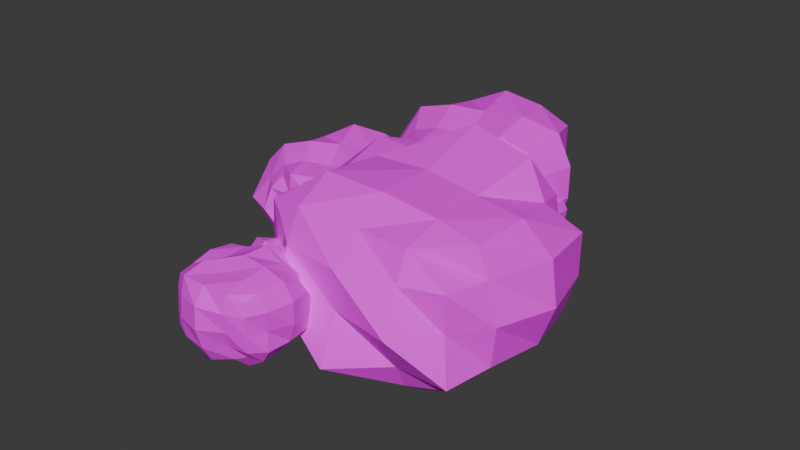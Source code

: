 # Source: Rocks1.blend  (saved by Blender 4.1.24; exported with 4.5.12 LTS)
import bpy
from mathutils import Matrix  # noqa: F401  (used for matrix-valued properties, if any)

bpy.ops.wm.read_factory_settings(use_empty=True)
scene = bpy.context.scene
scene.name = 'Scene'

# ---- collections
col_collection = bpy.data.collections.new('Collection'); scene.collection.children.link(col_collection)

# ---- images (referenced by path relative to the original .blend; pixels are not part of the script)
import os
ASSET_DIR = os.environ.get("B2B_ASSET_DIR", "")  # directory of the original .blend (textures are referenced by path, not embedded)
HERE = os.path.dirname(os.path.abspath(__file__))  # packed textures are extracted next to this script under _unpacked/

def load_image(name, relpath, width, height, colorspace="sRGB"):
    """Load a texture the original file referenced (path relative to the .blend, or extracted next to this script)."""
    p = next((c for c in (os.path.join(HERE, relpath), os.path.join(ASSET_DIR, relpath)) if relpath and os.path.exists(c)), "")
    if p:
        img = bpy.data.images.load(p, check_existing=True)
        img.name = name
    else:  # same state as the original file: an image datablock whose file is absent (Cycles renders it pink)
        img = bpy.data.images.new(name, width, height)
        img.source = "FILE"
        img.filepath = "//" + (relpath or name)
    img.colorspace_settings.name = colorspace
    return img
img_cube_005_base_color_002 = load_image('Cube.005 Base Color.002', 'textures/Rock Base Color.002.png', 1024, 1024, 'sRGB')

# ---- materials (node trees are filled in below, after node groups)
mat_material_003 = bpy.data.materials.new('Material.003')
mat_material_003.use_transparent_shadow = False

# ---- material node trees
mat_material_003.use_nodes = True; mat_material_003.node_tree.nodes.clear()
_N = mat_material_003.node_tree.nodes; _L = mat_material_003.node_tree.links
n0 = _N.new('ShaderNodeBsdfPrincipled'); n0.name = 'Principled BSDF'; n0.location = (10, 300)
n0.inputs[2].default_value = 0.7165
n1 = _N.new('ShaderNodeOutputMaterial'); n1.name = 'Material Output'; n1.location = (300, 300)
n2 = _N.new('ShaderNodeTexImage'); n2.name = 'Image Texture'; n2.location = (-280, 280)
n2.image = img_cube_005_base_color_002
_L.new(n0.outputs[0], n1.inputs[0])
_L.new(n2.outputs[0], n0.inputs[0])
n1.is_active_output = True

# ---- world
world_world = bpy.data.worlds.new('World'); scene.world = world_world
world_world.use_nodes = True; world_world.node_tree.nodes.clear()
_N = world_world.node_tree.nodes; _L = world_world.node_tree.links
n0 = _N.new('ShaderNodeOutputWorld'); n0.name = 'World Output'; n0.location = (300, 300)
n1 = _N.new('ShaderNodeBackground'); n1.name = 'Background'; n1.location = (10, 300)
n1.inputs[0].default_value = (0.05088, 0.05088, 0.05088, 1.0)
_L.new(n1.outputs[0], n0.inputs[0])
n0.is_active_output = True
world_world.color = (0.05088, 0.05088, 0.05088)
world_world.use_sun_shadow = False
world_world.sun_shadow_jitter_overblur = 0.0

# ---- meshes
me_cube_010 = bpy.data.meshes.new('Cube.010')
me_cube_010.from_pydata([(0.3186, 0.7127, -0.0002968), (0.3054, 0.6981, 0.1767), (0.3035, 0.5067, 0.02311), (0.2758, 0.5291, 0.1444), (0.08504, 0.6834, 0.008819), (0.1218, 0.6536, 0.1522), (0.1216, 0.496, 0.02567), (0.1118, 0.4851, 0.1696), (0.3317, 0.5967, -0.0035), (0.3302, 0.7254, 0.0936), (0.3016, 0.5944, 0.1677), (0.2843, 0.5222, 0.0936), (0.2129, 0.4753, 0.003421), (0.2133, 0.4692, 0.1887), (0.1162, 0.49, 0.0936), (0.06461, 0.5762, -0.01288), (0.1166, 0.5802, 0.1604), (0.09518, 0.6752, 0.0936), (0.1919, 0.7489, -0.03718), (0.1943, 0.7178, 0.1993), (0.3217, 0.5959, 0.0936), (0.2138, 0.4631, 0.0936), (0.08624, 0.5779, 0.0936), (0.1891, 0.7853, 0.0936), (0.2043, 0.5869, -0.07838), (0.2043, 0.5869, 0.2431), (-0.6416, -1.116, -0.3611), (-0.6767, -1.152, 0.5731), (-0.6354, 0.1605, -0.3567), (-0.6105, 0.1356, 0.5262), (0.6226, -1.097, -0.3476), (0.5506, -1.025, 0.4838), (0.5846, 0.1098, -0.3207), (0.5962, 0.1213, 0.5161), (-0.6427, -0.1042, -0.3618), (-0.8391, -0.4749, -0.501), (-0.6306, -0.8398, -0.3533), (-0.7162, -1.191, -0.1936), (-0.6733, -1.148, 0.0936), (-0.6434, -1.118, 0.3565), (-0.645, -0.8466, 0.5507), (-0.6747, -0.4749, 0.5717), (-0.7484, -0.05443, 0.624), (-0.6566, 0.1817, 0.3609), (-0.7424, 0.2675, 0.0936), (-0.7355, 0.2606, -0.2), (0.3619, 0.1492, -0.3487), (0.0, 0.3006, -0.456), (-0.3593, 0.1436, -0.3447), (-0.3899, 0.2087, 0.578), (-7.451e-08, 0.334, 0.6669), (0.3948, 0.2191, 0.5854), (0.6142, 0.1393, 0.3468), (0.7322, 0.2574, 0.0936), (0.6529, 0.178, -0.1725), (0.6617, -0.8545, -0.3753), (0.6633, -0.4749, -0.3765), (0.6728, -0.09005, -0.3832), (0.6488, -0.1013, 0.5534), (0.7379, -0.4749, 0.6165), (0.6923, -0.8689, 0.5842), (0.6781, -1.153, 0.3681), (0.6696, -1.145, 0.0936), (0.7638, -1.239, -0.2094), (-0.3608, -1.096, -0.3469), (-5.96e-08, -1.215, -0.4308), (0.3868, -1.152, -0.3861), (0.3861, -1.15, 0.5723), (1.49e-08, -1.139, 0.5644), (-0.4168, -1.216, 0.6186), (-0.9143, -0.919, -0.2211), (-0.9571, -0.9285, 0.0936), (-0.9405, -0.929, 0.4154), (-1.029, -0.4749, -0.2472), (-0.9637, -0.4749, 0.0936), (-0.9023, -0.4749, 0.4002), (-0.9091, -0.03271, -0.2197), (-0.9239, -0.03394, 0.0936), (-0.8006, -0.07416, 0.3776), (-0.3936, 0.3072, -0.1853), (-0.3961, 0.3315, 0.0936), (-0.4163, 0.3665, 0.3886), (7.451e-08, 0.5286, -0.2404), (1.49e-08, 0.5626, 0.0936), (-2.98e-08, 0.4069, 0.3947), (0.4305, 0.4038, -0.2115), (0.4095, 0.3664, 0.0936), (0.4104, 0.3512, 0.3845), (0.8173, -0.0678, -0.1949), (0.8981, -0.04378, 0.0936), (0.8977, -0.03708, 0.4038), (0.896, -0.4749, -0.2113), (1.007, -0.4749, 0.0936), (0.9622, -0.4749, 0.4164), (0.829, -0.8864, -0.198), (0.8599, -0.8914, 0.0936), (0.7607, -0.8603, 0.3668), (0.3956, -1.262, -0.1867), (0.4548, -1.435, 0.0936), (0.3941, -1.258, 0.3729), (-7.451e-08, -1.506, -0.2477), (1.49e-08, -1.355, 0.0936), (1.49e-08, -1.38, 0.4009), (-0.3877, -1.241, -0.1811), (-0.4498, -1.422, 0.0936), (-0.4193, -1.324, 0.3907), (-0.3863, -0.08858, -0.447), (-2.98e-08, -0.07374, -0.4871), (0.4207, -0.05412, -0.511), (-0.4576, -0.4749, -0.5922), (0.0, -0.4749, -0.5488), (0.4163, -0.4749, -0.5153), (-0.417, -0.8919, -0.504), (0.0, -0.9393, -0.6049), (0.436, -0.9109, -0.5392), (0.4651, -0.009721, 0.7805), (0.0, 0.03618, 0.8788), (-0.3797, -0.0952, 0.622), (0.3953, -0.4749, 0.6635), (-5.96e-08, -0.4749, 0.7274), (-0.417, -0.4749, 0.7038), (0.3991, -0.874, 0.6581), (-1.49e-07, -0.9045, 0.7273), (-0.4455, -0.9204, 0.7441), (-0.04369, 0.4602, -0.2171), (-0.02112, 0.4423, 0.4206), (-0.7892, 0.4079, -0.1914), (-0.8268, 0.3607, 0.4126), (-0.194, 1.156, -0.1607), (-0.07938, 1.3, 0.4517), (-0.9688, 1.196, -0.2627), (-0.9146, 1.153, 0.4108), (-0.6663, 0.3403, -0.2561), (-0.4204, 0.326, -0.2895), (-0.2111, 0.4389, -0.2189), (0.03223, 0.3998, -0.1074), (-0.02825, 0.448, 0.0936), (-0.03357, 0.4522, 0.2723), (-0.1458, 0.3333, 0.4957), (-0.4167, 0.2935, 0.5029), (-0.6849, 0.2852, 0.4853), (-0.8965, 0.273, 0.3025), (-0.9353, 0.2243, 0.0936), (-0.8762, 0.2986, -0.1066), (-0.9601, 1.002, -0.2732), (-0.9458, 0.7496, -0.2847), (-0.8278, 0.5464, -0.2095), (-0.8953, 0.5048, 0.454), (-1.029, 0.7402, 0.5385), (-0.9458, 0.9975, 0.4495), (-0.8892, 1.133, 0.2633), (-0.9317, 1.167, 0.0936), (-1.011, 1.23, -0.1173), (-0.2827, 1.267, -0.2568), (-0.5341, 1.326, -0.3262), (-0.7987, 1.265, -0.302), (-0.7895, 1.25, 0.4766), (-0.535, 1.334, 0.5196), (-0.2631, 1.325, 0.4882), (-0.0749, 1.306, 0.2931), (-0.07938, 1.3, 0.0936), (-0.1247, 1.243, -0.08464), (0.02605, 0.5988, -0.2849), (0.04251, 0.862, -0.3217), (-0.1165, 1.063, -0.2138), (0.03164, 1.154, 0.5266), (0.13, 0.872, 0.5791), (0.06665, 0.5851, 0.503), (-0.1442, 0.2684, -0.1201), (-0.1472, 0.2665, 0.0936), (-0.1547, 0.2887, 0.3008), (-0.403, 0.1729, -0.1371), (-0.4024, 0.1679, 0.0936), (-0.4023, 0.1669, 0.3261), (-0.6865, 0.1694, -0.1314), (-0.662, 0.2507, 0.0936), (-0.6705, 0.2313, 0.3004), (-0.9938, 0.4809, -0.1151), (-1.156, 0.401, 0.0936), (-1.025, 0.4645, 0.3124), (-1.121, 0.7297, -0.1421), (-1.153, 0.726, 0.0936), (-1.16, 0.7252, 0.3411), (-1.073, 1.006, -0.1211), (-1.103, 1.01, 0.0936), (-1.076, 1.007, 0.3091), (-0.8393, 1.404, -0.1413), (-0.8107, 1.356, 0.0936), (-0.7892, 1.307, 0.2975), (-0.5487, 1.455, -0.1435), (-0.5448, 1.42, 0.0936), (-0.5466, 1.436, 0.3251), (-0.2769, 1.382, -0.1153), (-0.3051, 1.286, 0.0936), (-0.2808, 1.367, 0.2982), (-0.02007, 1.092, -0.0944), (0.02581, 1.112, 0.0936), (0.04681, 1.127, 0.3031), (0.1513, 0.8744, -0.1357), (0.2363, 0.8841, 0.0936), (0.2375, 0.8842, 0.3493), (0.1833, 0.5852, -0.1386), (0.1564, 0.5958, 0.0936), (0.1254, 0.6001, 0.3087), (-0.6914, 0.5309, -0.3146), (-0.7225, 0.775, -0.3294), (-0.7432, 1.017, -0.3075), (-0.4414, 0.5111, -0.4226), (-0.4747, 0.8032, -0.4536), (-0.5077, 1.094, -0.4198), (-0.2015, 0.5859, -0.3161), (-0.2012, 0.8343, -0.3833), (-0.2365, 1.103, -0.3655), (-0.7778, 1.044, 0.5599), (-0.7665, 0.77, 0.6092), (-0.699, 0.5213, 0.5199), (-0.5117, 1.129, 0.6802), (-0.4747, 0.8032, 0.6219), (-0.4465, 0.5554, 0.5164), (-0.2029, 1.145, 0.6324), (-0.1639, 0.8385, 0.6491), (-0.1582, 0.5514, 0.5851), (-0.7959, -0.1872, -0.2265), (-0.7603, -0.2043, 0.2704), (-1.384, -0.3817, -0.217), (-1.394, -0.4025, 0.2521), (-1.039, 0.3401, -0.186), (-0.9686, 0.4881, 0.2961), (-1.669, 0.2302, -0.266), (-1.605, 0.1993, 0.2507), (-1.268, -0.4113, -0.267), (-1.069, -0.3625, -0.2823), (-0.9309, -0.2275, -0.2212), (-0.7083, -0.2291, -0.1474), (-0.76, -0.2044, 0.01143), (-0.7685, -0.2003, 0.1536), (-0.8428, -0.3166, 0.3294), (-1.059, -0.3912, 0.3282), (-1.272, -0.448, 0.3151), (-1.435, -0.4874, 0.1708), (-1.461, -0.5431, 0.01143), (-1.433, -0.4845, -0.1472), (-1.624, 0.07544, -0.2725), (-1.576, -0.1277, -0.2895), (-1.445, -0.2759, -0.2338), (-1.473, -0.3027, 0.2827), (-1.628, -0.146, 0.3536), (-1.6, 0.07304, 0.279), (-1.591, 0.1928, 0.1428), (-1.632, 0.2124, 0.01143), (-1.717, 0.2527, -0.1547), (-1.131, 0.4155, -0.2624), (-1.34, 0.4031, -0.306), (-1.536, 0.3082, -0.288), (-1.529, 0.3001, 0.3032), (-1.35, 0.4326, 0.3524), (-1.125, 0.4773, 0.3276), (-0.9728, 0.4794, 0.1656), (-0.9772, 0.4701, 0.01143), (-0.9992, 0.4241, -0.1274), (-0.7645, -0.06548, -0.2793), (-0.7919, 0.1494, -0.3138), (-0.9594, 0.2806, -0.2277), (-0.8565, 0.3822, 0.3491), (-0.7346, 0.1696, 0.3824), (-0.7163, -0.07032, 0.3351), (-0.8393, -0.3578, -0.1529), (-0.83, -0.3732, 0.01143), (-0.8406, -0.3562, 0.1752), (-1.031, -0.4706, -0.1628), (-1.026, -0.4845, 0.01143), (-1.024, -0.4892, 0.1913), (-1.252, -0.5405, -0.1629), (-1.247, -0.4573, 0.01143), (-1.251, -0.4838, 0.1706), (-1.565, -0.3568, -0.1539), (-1.681, -0.4508, 0.01143), (-1.568, -0.3594, 0.1778), (-1.719, -0.1782, -0.1761), (-1.746, -0.1877, 0.01143), (-1.75, -0.189, 0.2082), (-1.735, 0.05798, -0.1602), (-1.762, 0.05571, 0.01143), (-1.717, 0.05753, 0.1783), (-1.594, 0.4102, -0.1676), (-1.572, 0.3883, 0.01143), (-1.546, 0.3528, 0.1702), (-1.38, 0.5178, -0.1738), (-1.37, 0.4877, 0.01143), (-1.377, 0.5083, 0.1938), (-1.148, 0.5088, -0.1515), (-1.153, 0.4137, 0.01143), (-1.148, 0.4956, 0.1708), (-0.8999, 0.3111, -0.1304), (-0.8648, 0.3371, 0.01143), (-0.844, 0.3585, 0.1729), (-0.7137, 0.177, -0.1657), (-0.6459, 0.201, 0.01143), (-0.6415, 0.2025, 0.2105), (-0.6208, -0.0481, -0.1716), (-0.6439, -0.04458, 0.01143), (-0.67, -0.04685, 0.1813), (-1.326, -0.2593, -0.3153), (-1.389, -0.06157, -0.309), (-1.45, 0.1255, -0.2942), (-1.119, -0.2206, -0.385), (-1.199, 0.005481, -0.4121), (-1.279, 0.2322, -0.3865), (-0.9474, -0.1148, -0.2953), (-0.9893, 0.07964, -0.3512), (-1.063, 0.2912, -0.3476), (-1.481, 0.1402, 0.3646), (-1.426, -0.07474, 0.41), (-1.325, -0.2588, 0.3374), (-1.29, 0.2626, 0.4729), (-1.199, 0.005481, 0.4177), (-1.133, -0.1829, 0.3289), (-1.042, 0.335, 0.4382), (-0.9632, 0.08887, 0.4288), (-0.8994, -0.1378, 0.3922), (-0.7237, -1.855, -0.09945), (-0.7616, -1.893, 0.3176), (-0.7181, -1.389, -0.09485), (-0.7063, -1.401, 0.2724), (-0.2583, -1.849, -0.09432), (-0.2272, -1.88, 0.3069), (-0.2439, -1.375, -0.1061), (-0.2695, -1.401, 0.2724), (-0.7873, -1.454, -0.1515), (-0.7777, -1.619, -0.1436), (-0.7174, -1.752, -0.09426), (-0.7838, -1.915, -0.04024), (-0.7826, -1.914, 0.0936), (-0.7752, -1.907, 0.2241), (-0.7766, -1.779, 0.33), (-0.8003, -1.619, 0.3493), (-0.7809, -1.457, 0.3334), (-0.7559, -1.351, 0.2167), (-0.8043, -1.303, 0.0936), (-0.7287, -1.378, -0.019), (-0.3358, -1.348, -0.1287), (-0.4879, -1.314, -0.1566), (-0.6466, -1.334, -0.1403), (-0.6266, -1.376, 0.2927), (-0.4879, -1.3, 0.3552), (-0.3507, -1.379, 0.29), (-0.2554, -1.387, 0.203), (-0.2049, -1.336, 0.0936), (-0.2174, -1.349, -0.03043), (-0.2025, -1.778, -0.14), (-0.2088, -1.619, -0.1348), (-0.2242, -1.471, -0.1222), (-0.2175, -1.468, 0.3149), (-0.1598, -1.619, 0.3621), (-0.1854, -1.786, 0.3412), (-0.208, -1.899, 0.2212), (-0.208, -1.899, 0.0936), (-0.2176, -1.89, -0.03035), (-0.6442, -1.9, -0.1362), (-0.4879, -1.935, -0.1652), (-0.3384, -1.885, -0.1242), (-0.3193, -1.926, 0.3447), (-0.4879, -1.945, 0.3604), (-0.6642, -1.943, 0.3582), (-0.827, -1.783, -0.04004), (-0.8239, -1.779, 0.0936), (-0.8505, -1.792, 0.2346), (-0.8111, -1.619, -0.03305), (-0.8749, -1.619, 0.0936), (-0.8754, -1.619, 0.2403), (-0.8292, -1.455, -0.04071), (-0.8092, -1.465, 0.0936), (-0.8214, -1.458, 0.2255), (-0.6533, -1.275, -0.0418), (-0.6773, -1.205, 0.0936), (-0.6435, -1.3, 0.221), (-0.4879, -1.2, -0.0631), (-0.4879, -1.151, 0.0936), (-0.4879, -1.203, 0.2492), (-0.3267, -1.286, -0.03836), (-0.3043, -1.22, 0.0936), (-0.3309, -1.297, 0.2221), (-0.1483, -1.456, -0.04017), (-0.1323, -1.452, 0.0936), (-0.1391, -1.452, 0.2303), (-0.1308, -1.619, -0.04361), (-0.08611, -1.619, 0.0936), (-0.08195, -1.619, 0.2461), (-0.1383, -1.787, -0.04331), (-0.1525, -1.779, 0.0936), (-0.1376, -1.787, 0.2307), (-0.3426, -1.911, -0.02534), (-0.3315, -1.947, 0.0936), (-0.3244, -1.959, 0.2274), (-0.4879, -1.999, -0.05081), (-0.4879, -2.039, 0.0936), (-0.4879, -2.025, 0.2461), (-0.6582, -1.977, -0.04584), (-0.6625, -1.995, 0.0936), (-0.6599, -1.981, 0.2344), (-0.661, -1.446, -0.2052), (-0.4879, -1.461, -0.178), (-0.3339, -1.465, -0.1642), (-0.6638, -1.619, -0.2165), (-0.4879, -1.619, -0.1952), (-0.3104, -1.619, -0.2198), (-0.6317, -1.763, -0.1423), (-0.4879, -1.783, -0.1901), (-0.3135, -1.794, -0.2077), (-0.3316, -1.463, 0.3563), (-0.4879, -1.439, 0.4125), (-0.6458, -1.461, 0.3598), (-0.3119, -1.619, 0.4038), (-0.4879, -1.619, 0.4199), (-0.6412, -1.619, 0.3552), (-0.3209, -1.786, 0.3791), (-0.4879, -1.78, 0.371), (-0.6611, -1.793, 0.3925), (-0.825, -1.002, -0.007334), (-0.8178, -1.024, 0.1829), (-0.6259, -1.13, 0.01783), (-0.6641, -1.148, 0.1482), (-0.9277, -1.27, 0.002465), (-0.8768, -1.246, 0.1566), (-0.7179, -1.332, 0.02058), (-0.7126, -1.348, 0.1753), (-0.7006, -1.051, -0.01078), (-0.8313, -0.9828, 0.0936), (-0.7154, -1.085, 0.1733), (-0.6523, -1.142, 0.0936), (-0.6454, -1.245, -0.003337), (-0.639, -1.248, 0.1958), (-0.7149, -1.341, 0.0936), (-0.8311, -1.35, -0.02086), (-0.8057, -1.292, 0.1655), (-0.9137, -1.263, 0.0936), (-0.9333, -1.119, -0.04698), (-0.9005, -1.133, 0.2072), (-0.7056, -1.062, 0.0936), (-0.6326, -1.25, 0.0936), (-0.8206, -1.326, 0.0936), (-0.9715, -1.102, 0.0936), (-0.7629, -1.194, -0.09127), (-0.7629, -1.194, 0.2543)], [], [(0, 9, 20, 8), (9, 1, 10, 20), (20, 10, 3, 11), (8, 20, 11, 2), (2, 11, 21, 12), (11, 3, 13, 21), (21, 13, 7, 14), (12, 21, 14, 6), (6, 14, 22, 15), (14, 7, 16, 22), (22, 16, 5, 17), (15, 22, 17, 4), (4, 17, 23, 18), (17, 5, 19, 23), (23, 19, 1, 9), (18, 23, 9, 0), (2, 12, 24, 8), (12, 6, 15, 24), (24, 15, 4, 18), (8, 24, 18, 0), (7, 13, 25, 16), (13, 3, 10, 25), (25, 10, 1, 19), (16, 25, 19, 5), (70, 71, 74, 73), (71, 72, 75, 74), (73, 74, 77, 76), (74, 75, 78, 77), (26, 37, 70, 36), (37, 38, 71, 70), (38, 39, 72, 71), (39, 27, 40, 72), (72, 40, 41, 75), (75, 41, 42, 78), (78, 42, 29, 43), (77, 78, 43, 44), (76, 77, 44, 45), (34, 76, 45, 28), (35, 73, 76, 34), (36, 70, 73, 35), (79, 80, 83, 82), (80, 81, 84, 83), (82, 83, 86, 85), (83, 84, 87, 86), (28, 45, 79, 48), (45, 44, 80, 79), (44, 43, 81, 80), (43, 29, 49, 81), (81, 49, 50, 84), (84, 50, 51, 87), (87, 51, 33, 52), (86, 87, 52, 53), (85, 86, 53, 54), (46, 85, 54, 32), (47, 82, 85, 46), (48, 79, 82, 47), (88, 89, 92, 91), (89, 90, 93, 92), (91, 92, 95, 94), (92, 93, 96, 95), (32, 54, 88, 57), (54, 53, 89, 88), (53, 52, 90, 89), (52, 33, 58, 90), (90, 58, 59, 93), (93, 59, 60, 96), (96, 60, 31, 61), (95, 96, 61, 62), (94, 95, 62, 63), (55, 94, 63, 30), (56, 91, 94, 55), (57, 88, 91, 56), (97, 98, 101, 100), (98, 99, 102, 101), (100, 101, 104, 103), (101, 102, 105, 104), (30, 63, 97, 66), (63, 62, 98, 97), (62, 61, 99, 98), (61, 31, 67, 99), (99, 67, 68, 102), (102, 68, 69, 105), (105, 69, 27, 39), (104, 105, 39, 38), (103, 104, 38, 37), (64, 103, 37, 26), (65, 100, 103, 64), (66, 97, 100, 65), (106, 107, 110, 109), (107, 108, 111, 110), (109, 110, 113, 112), (110, 111, 114, 113), (28, 48, 106, 34), (48, 47, 107, 106), (47, 46, 108, 107), (46, 32, 57, 108), (108, 57, 56, 111), (111, 56, 55, 114), (114, 55, 30, 66), (113, 114, 66, 65), (112, 113, 65, 64), (36, 112, 64, 26), (35, 109, 112, 36), (34, 106, 109, 35), (115, 116, 119, 118), (116, 117, 120, 119), (118, 119, 122, 121), (119, 120, 123, 122), (33, 51, 115, 58), (51, 50, 116, 115), (50, 49, 117, 116), (49, 29, 42, 117), (117, 42, 41, 120), (120, 41, 40, 123), (123, 40, 27, 69), (122, 123, 69, 68), (121, 122, 68, 67), (60, 121, 67, 31), (59, 118, 121, 60), (58, 115, 118, 59), (168, 169, 172, 171), (169, 170, 173, 172), (171, 172, 175, 174), (172, 173, 176, 175), (124, 135, 168, 134), (135, 136, 169, 168), (136, 137, 170, 169), (137, 125, 138, 170), (170, 138, 139, 173), (173, 139, 140, 176), (176, 140, 127, 141), (175, 176, 141, 142), (174, 175, 142, 143), (132, 174, 143, 126), (133, 171, 174, 132), (134, 168, 171, 133), (177, 178, 181, 180), (178, 179, 182, 181), (180, 181, 184, 183), (181, 182, 185, 184), (126, 143, 177, 146), (143, 142, 178, 177), (142, 141, 179, 178), (141, 127, 147, 179), (179, 147, 148, 182), (182, 148, 149, 185), (185, 149, 131, 150), (184, 185, 150, 151), (183, 184, 151, 152), (144, 183, 152, 130), (145, 180, 183, 144), (146, 177, 180, 145), (186, 187, 190, 189), (187, 188, 191, 190), (189, 190, 193, 192), (190, 191, 194, 193), (130, 152, 186, 155), (152, 151, 187, 186), (151, 150, 188, 187), (150, 131, 156, 188), (188, 156, 157, 191), (191, 157, 158, 194), (194, 158, 129, 159), (193, 194, 159, 160), (192, 193, 160, 161), (153, 192, 161, 128), (154, 189, 192, 153), (155, 186, 189, 154), (195, 196, 199, 198), (196, 197, 200, 199), (198, 199, 202, 201), (199, 200, 203, 202), (128, 161, 195, 164), (161, 160, 196, 195), (160, 159, 197, 196), (159, 129, 165, 197), (197, 165, 166, 200), (200, 166, 167, 203), (203, 167, 125, 137), (202, 203, 137, 136), (201, 202, 136, 135), (162, 201, 135, 124), (163, 198, 201, 162), (164, 195, 198, 163), (204, 205, 208, 207), (205, 206, 209, 208), (207, 208, 211, 210), (208, 209, 212, 211), (126, 146, 204, 132), (146, 145, 205, 204), (145, 144, 206, 205), (144, 130, 155, 206), (206, 155, 154, 209), (209, 154, 153, 212), (212, 153, 128, 164), (211, 212, 164, 163), (210, 211, 163, 162), (134, 210, 162, 124), (133, 207, 210, 134), (132, 204, 207, 133), (213, 214, 217, 216), (214, 215, 218, 217), (216, 217, 220, 219), (217, 218, 221, 220), (131, 149, 213, 156), (149, 148, 214, 213), (148, 147, 215, 214), (147, 127, 140, 215), (215, 140, 139, 218), (218, 139, 138, 221), (221, 138, 125, 167), (220, 221, 167, 166), (219, 220, 166, 165), (158, 219, 165, 129), (157, 216, 219, 158), (156, 213, 216, 157), (266, 267, 270, 269), (267, 268, 271, 270), (269, 270, 273, 272), (270, 271, 274, 273), (222, 233, 266, 232), (233, 234, 267, 266), (234, 235, 268, 267), (235, 223, 236, 268), (268, 236, 237, 271), (271, 237, 238, 274), (274, 238, 225, 239), (273, 274, 239, 240), (272, 273, 240, 241), (230, 272, 241, 224), (231, 269, 272, 230), (232, 266, 269, 231), (275, 276, 279, 278), (276, 277, 280, 279), (278, 279, 282, 281), (279, 280, 283, 282), (224, 241, 275, 244), (241, 240, 276, 275), (240, 239, 277, 276), (239, 225, 245, 277), (277, 245, 246, 280), (280, 246, 247, 283), (283, 247, 229, 248), (282, 283, 248, 249), (281, 282, 249, 250), (242, 281, 250, 228), (243, 278, 281, 242), (244, 275, 278, 243), (284, 285, 288, 287), (285, 286, 289, 288), (287, 288, 291, 290), (288, 289, 292, 291), (228, 250, 284, 253), (250, 249, 285, 284), (249, 248, 286, 285), (248, 229, 254, 286), (286, 254, 255, 289), (289, 255, 256, 292), (292, 256, 227, 257), (291, 292, 257, 258), (290, 291, 258, 259), (251, 290, 259, 226), (252, 287, 290, 251), (253, 284, 287, 252), (293, 294, 297, 296), (294, 295, 298, 297), (296, 297, 300, 299), (297, 298, 301, 300), (226, 259, 293, 262), (259, 258, 294, 293), (258, 257, 295, 294), (257, 227, 263, 295), (295, 263, 264, 298), (298, 264, 265, 301), (301, 265, 223, 235), (300, 301, 235, 234), (299, 300, 234, 233), (260, 299, 233, 222), (261, 296, 299, 260), (262, 293, 296, 261), (302, 303, 306, 305), (303, 304, 307, 306), (305, 306, 309, 308), (306, 307, 310, 309), (224, 244, 302, 230), (244, 243, 303, 302), (243, 242, 304, 303), (242, 228, 253, 304), (304, 253, 252, 307), (307, 252, 251, 310), (310, 251, 226, 262), (309, 310, 262, 261), (308, 309, 261, 260), (232, 308, 260, 222), (231, 305, 308, 232), (230, 302, 305, 231), (311, 312, 315, 314), (312, 313, 316, 315), (314, 315, 318, 317), (315, 316, 319, 318), (229, 247, 311, 254), (247, 246, 312, 311), (246, 245, 313, 312), (245, 225, 238, 313), (313, 238, 237, 316), (316, 237, 236, 319), (319, 236, 223, 265), (318, 319, 265, 264), (317, 318, 264, 263), (256, 317, 263, 227), (255, 314, 317, 256), (254, 311, 314, 255), (364, 365, 368, 367), (365, 366, 369, 368), (367, 368, 371, 370), (368, 369, 372, 371), (320, 331, 364, 330), (331, 332, 365, 364), (332, 333, 366, 365), (333, 321, 334, 366), (366, 334, 335, 369), (369, 335, 336, 372), (372, 336, 323, 337), (371, 372, 337, 338), (370, 371, 338, 339), (328, 370, 339, 322), (329, 367, 370, 328), (330, 364, 367, 329), (373, 374, 377, 376), (374, 375, 378, 377), (376, 377, 380, 379), (377, 378, 381, 380), (322, 339, 373, 342), (339, 338, 374, 373), (338, 337, 375, 374), (337, 323, 343, 375), (375, 343, 344, 378), (378, 344, 345, 381), (381, 345, 327, 346), (380, 381, 346, 347), (379, 380, 347, 348), (340, 379, 348, 326), (341, 376, 379, 340), (342, 373, 376, 341), (382, 383, 386, 385), (383, 384, 387, 386), (385, 386, 389, 388), (386, 387, 390, 389), (326, 348, 382, 351), (348, 347, 383, 382), (347, 346, 384, 383), (346, 327, 352, 384), (384, 352, 353, 387), (387, 353, 354, 390), (390, 354, 325, 355), (389, 390, 355, 356), (388, 389, 356, 357), (349, 388, 357, 324), (350, 385, 388, 349), (351, 382, 385, 350), (391, 392, 395, 394), (392, 393, 396, 395), (394, 395, 398, 397), (395, 396, 399, 398), (324, 357, 391, 360), (357, 356, 392, 391), (356, 355, 393, 392), (355, 325, 361, 393), (393, 361, 362, 396), (396, 362, 363, 399), (399, 363, 321, 333), (398, 399, 333, 332), (397, 398, 332, 331), (358, 397, 331, 320), (359, 394, 397, 358), (360, 391, 394, 359), (400, 401, 404, 403), (401, 402, 405, 404), (403, 404, 407, 406), (404, 405, 408, 407), (322, 342, 400, 328), (342, 341, 401, 400), (341, 340, 402, 401), (340, 326, 351, 402), (402, 351, 350, 405), (405, 350, 349, 408), (408, 349, 324, 360), (407, 408, 360, 359), (406, 407, 359, 358), (330, 406, 358, 320), (329, 403, 406, 330), (328, 400, 403, 329), (409, 410, 413, 412), (410, 411, 414, 413), (412, 413, 416, 415), (413, 414, 417, 416), (327, 345, 409, 352), (345, 344, 410, 409), (344, 343, 411, 410), (343, 323, 336, 411), (411, 336, 335, 414), (414, 335, 334, 417), (417, 334, 321, 363), (416, 417, 363, 362), (415, 416, 362, 361), (354, 415, 361, 325), (353, 412, 415, 354), (352, 409, 412, 353), (418, 427, 438, 426), (427, 419, 428, 438), (438, 428, 421, 429), (426, 438, 429, 420), (420, 429, 439, 430), (429, 421, 431, 439), (439, 431, 425, 432), (430, 439, 432, 424), (424, 432, 440, 433), (432, 425, 434, 440), (440, 434, 423, 435), (433, 440, 435, 422), (422, 435, 441, 436), (435, 423, 437, 441), (441, 437, 419, 427), (436, 441, 427, 418), (420, 430, 442, 426), (430, 424, 433, 442), (442, 433, 422, 436), (426, 442, 436, 418), (425, 431, 443, 434), (431, 421, 428, 443), (443, 428, 419, 437), (434, 443, 437, 423)])
_uv = me_cube_010.uv_layers.new(name='UVMap')
_uv.uv.foreach_set('vector', [0.7253, 0.2362, 0.7267, 0.2207, 0.7395, 0.2223, 0.7384, 0.2384, 0.7267, 0.2207, 0.7292, 0.2072, 0.7395, 0.21, 0.7395, 0.2223, 0.1745, 0.8485, 0.1759, 0.8366, 0.1836, 0.8387, 0.1837, 0.8466, 0.1745, 0.8641, 0.1745, 0.8485, 0.1837, 0.8466, 0.1836, 0.8574, 0.1836, 0.8574, 0.1837, 0.8466, 0.1954, 0.8454, 0.1957, 0.8604, 0.1837, 0.8466, 0.1836, 0.8387, 0.1939, 0.8302, 0.1954, 0.8454, 0.4221, 0.8776, 0.4243, 0.862, 0.4343, 0.8671, 0.4332, 0.8795, 0.4219, 0.8924, 0.4221, 0.8776, 0.4332, 0.8795, 0.4322, 0.8905, 0.4322, 0.8905, 0.4332, 0.8795, 0.4443, 0.8799, 0.4443, 0.8977, 0.4332, 0.8795, 0.4343, 0.8671, 0.443, 0.8683, 0.4443, 0.8799, 0.197, 0.581, 0.1974, 0.5693, 0.206, 0.5704, 0.2082, 0.5808, 0.1984, 0.5986, 0.197, 0.581, 0.2082, 0.5808, 0.2108, 0.5945, 0.2108, 0.5945, 0.2082, 0.5808, 0.2266, 0.5772, 0.2266, 0.5975, 0.2082, 0.5808, 0.206, 0.5704, 0.2165, 0.5602, 0.2266, 0.5772, 0.7094, 0.2188, 0.7189, 0.2023, 0.7292, 0.2072, 0.7267, 0.2207, 0.7109, 0.2408, 0.7094, 0.2188, 0.7267, 0.2207, 0.7253, 0.2362, 0.1836, 0.8574, 0.1957, 0.8604, 0.1895, 0.8769, 0.1745, 0.8641, 0.4219, 0.8924, 0.4322, 0.8905, 0.4443, 0.8977, 0.4322, 0.9058, 0.7331, 0.4694, 0.7331, 0.4499, 0.7478, 0.4519, 0.7554, 0.4666, 0.7365, 0.4826, 0.7331, 0.4694, 0.7554, 0.4666, 0.7518, 0.481, 0.8136, 0.4828, 0.8014, 0.481, 0.8074, 0.4644, 0.8153, 0.471, 0.8014, 0.481, 0.7941, 0.4733, 0.7935, 0.4634, 0.8074, 0.4644, 0.8074, 0.4644, 0.7935, 0.4634, 0.7961, 0.4499, 0.8109, 0.4499, 0.1974, 0.5693, 0.2017, 0.5527, 0.2165, 0.5602, 0.206, 0.5704, 0.662, 0.07485, 0.6119, 0.06352, 0.6144, 0.01903, 0.6713, 0.02281, 0.3847, 0.5108, 0.3332, 0.5048, 0.349, 0.4546, 0.399, 0.4639, 0.4545, 0.474, 0.399, 0.4639, 0.412, 0.4147, 0.4616, 0.4182, 0.399, 0.4639, 0.349, 0.4546, 0.3631, 0.4052, 0.412, 0.4147, 0.07201, 0.2419, 0.05732, 0.2479, 0.03322, 0.2137, 0.07251, 0.2052, 0.6511, 0.1173, 0.6036, 0.1089, 0.6119, 0.06352, 0.662, 0.07485, 0.6036, 0.1089, 0.5604, 0.1014, 0.5593, 0.05619, 0.6119, 0.06352, 0.5604, 0.1014, 0.5259, 0.09584, 0.5303, 0.06961, 0.5593, 0.05619, 0.3332, 0.5048, 0.3083, 0.4715, 0.3172, 0.4346, 0.349, 0.4546, 0.349, 0.4546, 0.3172, 0.4346, 0.3235, 0.3955, 0.3631, 0.4052, 0.3631, 0.4052, 0.3235, 0.3955, 0.3422, 0.3665, 0.3709, 0.3677, 0.412, 0.4147, 0.3631, 0.4052, 0.3709, 0.3677, 0.4178, 0.3693, 0.4616, 0.4182, 0.412, 0.4147, 0.4178, 0.3693, 0.4641, 0.3739, 0.06975, 0.1085, 0.03193, 0.09687, 0.05207, 0.05689, 0.06991, 0.07346, 0.05099, 0.1617, 0.01903, 0.1564, 0.03193, 0.09687, 0.06975, 0.1085, 0.07251, 0.2052, 0.03322, 0.2137, 0.01903, 0.1564, 0.05099, 0.1617, 0.4564, 0.3427, 0.4128, 0.3361, 0.4121, 0.2816, 0.4641, 0.2902, 0.4128, 0.3361, 0.3674, 0.3296, 0.3593, 0.2934, 0.4121, 0.2816, 0.5022, 0.3278, 0.5506, 0.3007, 0.5736, 0.3482, 0.5271, 0.3679, 0.5506, 0.3007, 0.6026, 0.2941, 0.6179, 0.329, 0.5736, 0.3482, 0.06991, 0.07346, 0.05207, 0.05689, 0.09366, 0.04875, 0.1036, 0.07406, 0.4641, 0.3739, 0.4178, 0.3693, 0.4128, 0.3361, 0.4564, 0.3427, 0.4178, 0.3693, 0.3709, 0.3677, 0.3674, 0.3296, 0.4128, 0.3361, 0.3709, 0.3677, 0.3422, 0.3665, 0.3318, 0.3412, 0.3674, 0.3296, 0.3674, 0.3296, 0.3318, 0.3412, 0.3138, 0.2969, 0.3593, 0.2934, 0.6026, 0.2941, 0.6465, 0.2816, 0.6532, 0.3262, 0.6179, 0.329, 0.6179, 0.329, 0.6532, 0.3262, 0.6542, 0.3546, 0.6287, 0.3662, 0.5736, 0.3482, 0.6179, 0.329, 0.6287, 0.3662, 0.5898, 0.3814, 0.5271, 0.3679, 0.5736, 0.3482, 0.5898, 0.3814, 0.5507, 0.4023, 0.5154, 0.3971, 0.5271, 0.3679, 0.5507, 0.4023, 0.5291, 0.4146, 0.1513, 0.05438, 0.1436, 0.01903, 0.196, 0.0327, 0.1927, 0.06995, 0.1036, 0.07406, 0.09366, 0.04875, 0.1436, 0.01903, 0.1513, 0.05438, 0.564, 0.4389, 0.6089, 0.4217, 0.6318, 0.4705, 0.5822, 0.4844, 0.6089, 0.4217, 0.655, 0.3989, 0.6785, 0.4443, 0.6318, 0.4705, 0.05237, 0.3231, 0.0991, 0.2994, 0.1177, 0.3423, 0.07201, 0.3566, 0.0991, 0.2994, 0.1503, 0.2915, 0.1604, 0.34, 0.1177, 0.3423, 0.5291, 0.4146, 0.5507, 0.4023, 0.564, 0.4389, 0.5317, 0.4443, 0.5507, 0.4023, 0.5898, 0.3814, 0.6089, 0.4217, 0.564, 0.4389, 0.5898, 0.3814, 0.6287, 0.3662, 0.655, 0.3989, 0.6089, 0.4217, 0.6287, 0.3662, 0.6542, 0.3546, 0.6715, 0.3769, 0.655, 0.3989, 0.2792, 0.2271, 0.2872, 0.1936, 0.3301, 0.2103, 0.3328, 0.2436, 0.3328, 0.2436, 0.3301, 0.2103, 0.3824, 0.2137, 0.3884, 0.2281, 0.1604, 0.34, 0.1956, 0.3392, 0.1878, 0.3683, 0.1735, 0.3678, 0.1177, 0.3423, 0.1604, 0.34, 0.1735, 0.3678, 0.1301, 0.3789, 0.07201, 0.3566, 0.1177, 0.3423, 0.1301, 0.3789, 0.08532, 0.3871, 0.04461, 0.379, 0.07201, 0.3566, 0.08532, 0.3871, 0.05933, 0.398, 0.02888, 0.3539, 0.05237, 0.3231, 0.07201, 0.3566, 0.04461, 0.379, 0.5317, 0.4443, 0.564, 0.4389, 0.5822, 0.4844, 0.5494, 0.4798, 0.09374, 0.4264, 0.1442, 0.4206, 0.1458, 0.463, 0.09831, 0.4863, 0.1442, 0.4206, 0.1815, 0.4044, 0.1951, 0.4526, 0.1458, 0.463, 0.6402, 0.21, 0.5855, 0.1861, 0.5966, 0.1544, 0.6405, 0.1497, 0.1458, 0.463, 0.1951, 0.4526, 0.1956, 0.4934, 0.1533, 0.5147, 0.05933, 0.398, 0.08532, 0.3871, 0.09374, 0.4264, 0.058, 0.4278, 0.08532, 0.3871, 0.1301, 0.3789, 0.1442, 0.4206, 0.09374, 0.4264, 0.1301, 0.3789, 0.1735, 0.3678, 0.1815, 0.4044, 0.1442, 0.4206, 0.4274, 0.2239, 0.4096, 0.2023, 0.4257, 0.1821, 0.4471, 0.191, 0.4471, 0.191, 0.4257, 0.1821, 0.4335, 0.1347, 0.4705, 0.1442, 0.4705, 0.1442, 0.4335, 0.1347, 0.4507, 0.08354, 0.4736, 0.09191, 0.5481, 0.1394, 0.5116, 0.1229, 0.5259, 0.09584, 0.5604, 0.1014, 0.5966, 0.1544, 0.5481, 0.1394, 0.5604, 0.1014, 0.6036, 0.1089, 0.6405, 0.1497, 0.5966, 0.1544, 0.6036, 0.1089, 0.6511, 0.1173, 0.197, 0.6745, 0.197, 0.6418, 0.2282, 0.6366, 0.2275, 0.6674, 0.6713, 0.1869, 0.6402, 0.21, 0.6405, 0.1497, 0.6675, 0.1425, 0.058, 0.4278, 0.09374, 0.4264, 0.09831, 0.4863, 0.05765, 0.4743, 0.1042, 0.1073, 0.1532, 0.1045, 0.1561, 0.1589, 0.1011, 0.1621, 0.1532, 0.1045, 0.2059, 0.1005, 0.2064, 0.156, 0.1561, 0.1589, 0.1011, 0.1621, 0.1561, 0.1589, 0.159, 0.2214, 0.1041, 0.2147, 0.1561, 0.1589, 0.2064, 0.156, 0.2105, 0.214, 0.159, 0.2214, 0.06991, 0.07346, 0.1036, 0.07406, 0.1042, 0.1073, 0.06975, 0.1085, 0.1036, 0.07406, 0.1513, 0.05438, 0.1532, 0.1045, 0.1042, 0.1073, 0.1513, 0.05438, 0.1927, 0.06995, 0.2059, 0.1005, 0.1532, 0.1045, 0.5154, 0.3971, 0.5291, 0.4146, 0.5317, 0.4443, 0.5022, 0.4322, 0.2059, 0.1005, 0.2327, 0.1008, 0.2322, 0.1514, 0.2064, 0.156, 0.2064, 0.156, 0.2322, 0.1514, 0.2327, 0.2014, 0.2105, 0.214, 0.02356, 0.4128, 0.04461, 0.379, 0.05933, 0.398, 0.058, 0.4278, 0.01903, 0.463, 0.02356, 0.4128, 0.058, 0.4278, 0.05765, 0.4743, 0.1041, 0.2147, 0.159, 0.2214, 0.1537, 0.2535, 0.1061, 0.2375, 0.07251, 0.2052, 0.1041, 0.2147, 0.1061, 0.2375, 0.07201, 0.2419, 0.05099, 0.1617, 0.1011, 0.1621, 0.1041, 0.2147, 0.07251, 0.2052, 0.06975, 0.1085, 0.1042, 0.1073, 0.1011, 0.1621, 0.05099, 0.1617, 0.2708, 0.1627, 0.2718, 0.1019, 0.3427, 0.1166, 0.3361, 0.1669, 0.2718, 0.1019, 0.3074, 0.06521, 0.3532, 0.06602, 0.3427, 0.1166, 0.3361, 0.1669, 0.3427, 0.1166, 0.3972, 0.1253, 0.3869, 0.1757, 0.3427, 0.1166, 0.3532, 0.06602, 0.4089, 0.07044, 0.3972, 0.1253, 0.6542, 0.3546, 0.6532, 0.3262, 0.695, 0.339, 0.6715, 0.3769, 0.6532, 0.3262, 0.6465, 0.2816, 0.6914, 0.2949, 0.695, 0.339, 0.3138, 0.2969, 0.3318, 0.3412, 0.3151, 0.3715, 0.2708, 0.3249, 0.2708, 0.05901, 0.2872, 0.03488, 0.3106, 0.01903, 0.3074, 0.06521, 0.3074, 0.06521, 0.3106, 0.01903, 0.3644, 0.03813, 0.3532, 0.06602, 0.291, 0.4129, 0.3172, 0.4346, 0.3083, 0.4715, 0.2713, 0.461, 0.4089, 0.07044, 0.4118, 0.04994, 0.4503, 0.05161, 0.4507, 0.08354, 0.3972, 0.1253, 0.4089, 0.07044, 0.4507, 0.08354, 0.4335, 0.1347, 0.3869, 0.1757, 0.3972, 0.1253, 0.4335, 0.1347, 0.4257, 0.1821, 0.3824, 0.2137, 0.3869, 0.1757, 0.4257, 0.1821, 0.4096, 0.2023, 0.3301, 0.2103, 0.3361, 0.1669, 0.3869, 0.1757, 0.3824, 0.2137, 0.2872, 0.1936, 0.2708, 0.1627, 0.3361, 0.1669, 0.3301, 0.2103, 0.3422, 0.6705, 0.3543, 0.6381, 0.3857, 0.651, 0.3728, 0.6861, 0.3543, 0.6381, 0.3646, 0.6068, 0.3985, 0.6155, 0.3857, 0.651, 0.2729, 0.7696, 0.3108, 0.7689, 0.309, 0.7998, 0.2708, 0.7942, 0.3108, 0.7689, 0.3491, 0.7687, 0.3427, 0.7986, 0.309, 0.7998, 0.3127, 0.6798, 0.3163, 0.6595, 0.3422, 0.6705, 0.3298, 0.6884, 0.3163, 0.6595, 0.3292, 0.6317, 0.3543, 0.6381, 0.3422, 0.6705, 0.3292, 0.6317, 0.3391, 0.6047, 0.3646, 0.6068, 0.3543, 0.6381, 0.3391, 0.6047, 0.3469, 0.5816, 0.371, 0.5766, 0.3646, 0.6068, 0.3646, 0.6068, 0.371, 0.5766, 0.3997, 0.589, 0.3985, 0.6155, 0.3491, 0.7687, 0.3794, 0.7821, 0.3736, 0.8049, 0.3427, 0.7986, 0.3427, 0.7986, 0.3736, 0.8049, 0.361, 0.8247, 0.3411, 0.8225, 0.7776, 0.2362, 0.7776, 0.2023, 0.7983, 0.205, 0.8082, 0.2376, 0.2708, 0.7942, 0.309, 0.7998, 0.3058, 0.8213, 0.2743, 0.8233, 0.04588, 0.6848, 0.02947, 0.6972, 0.01903, 0.6694, 0.03727, 0.6667, 0.3542, 0.7098, 0.3728, 0.6861, 0.3997, 0.6993, 0.3778, 0.7169, 0.3298, 0.6884, 0.3422, 0.6705, 0.3728, 0.6861, 0.3542, 0.7098, 0.2737, 0.8512, 0.3055, 0.8577, 0.3092, 0.8887, 0.2708, 0.8864, 0.3055, 0.8577, 0.3436, 0.8522, 0.3498, 0.8892, 0.3092, 0.8887, 0.6908, 0.6597, 0.689, 0.6228, 0.723, 0.6283, 0.7239, 0.6617, 0.689, 0.6228, 0.6893, 0.5834, 0.7255, 0.5931, 0.723, 0.6283, 0.03727, 0.6667, 0.01903, 0.6694, 0.02045, 0.642, 0.04378, 0.6497, 0.2743, 0.8233, 0.3058, 0.8213, 0.3055, 0.8577, 0.2737, 0.8512, 0.3058, 0.8213, 0.3411, 0.8225, 0.3436, 0.8522, 0.3055, 0.8577, 0.3411, 0.8225, 0.361, 0.8247, 0.3687, 0.8446, 0.3436, 0.8522, 0.3436, 0.8522, 0.3687, 0.8446, 0.3839, 0.879, 0.3498, 0.8892, 0.6893, 0.5834, 0.7015, 0.5489, 0.7348, 0.5672, 0.7255, 0.5931, 0.7255, 0.5931, 0.7348, 0.5672, 0.7536, 0.5763, 0.7528, 0.5987, 0.723, 0.6283, 0.7255, 0.5931, 0.7528, 0.5987, 0.7525, 0.6277, 0.7239, 0.6617, 0.723, 0.6283, 0.7525, 0.6277, 0.7525, 0.6649, 0.7315, 0.683, 0.7239, 0.6617, 0.7525, 0.6649, 0.7515, 0.6862, 0.0476, 0.6226, 0.02602, 0.6074, 0.05116, 0.5796, 0.06469, 0.5936, 0.04378, 0.6497, 0.02045, 0.642, 0.02602, 0.6074, 0.0476, 0.6226, 0.7838, 0.6685, 0.7818, 0.6291, 0.8085, 0.6239, 0.8109, 0.6627, 0.7818, 0.6291, 0.7789, 0.5949, 0.8109, 0.5874, 0.8085, 0.6239, 0.5022, 0.6596, 0.5051, 0.6203, 0.5379, 0.6192, 0.531, 0.6539, 0.5051, 0.6203, 0.5022, 0.5819, 0.5304, 0.5854, 0.5379, 0.6192, 0.7515, 0.6862, 0.7525, 0.6649, 0.7838, 0.6685, 0.7714, 0.6898, 0.7525, 0.6649, 0.7525, 0.6277, 0.7818, 0.6291, 0.7838, 0.6685, 0.7525, 0.6277, 0.7528, 0.5987, 0.7789, 0.5949, 0.7818, 0.6291, 0.7528, 0.5987, 0.7536, 0.5763, 0.7736, 0.5649, 0.7789, 0.5949, 0.7789, 0.5949, 0.7736, 0.5649, 0.8017, 0.5536, 0.8109, 0.5874, 0.5022, 0.5819, 0.513, 0.5495, 0.5354, 0.5537, 0.5304, 0.5854, 0.5304, 0.5854, 0.5354, 0.5537, 0.5526, 0.5591, 0.5531, 0.5854, 0.5379, 0.6192, 0.5304, 0.5854, 0.5531, 0.5854, 0.5542, 0.6184, 0.531, 0.6539, 0.5379, 0.6192, 0.5542, 0.6184, 0.5574, 0.648, 0.5433, 0.6771, 0.531, 0.6539, 0.5574, 0.648, 0.5615, 0.6607, 0.5176, 0.6896, 0.5022, 0.6596, 0.531, 0.6539, 0.5433, 0.6771, 0.1013, 0.5769, 0.1052, 0.5527, 0.1391, 0.5668, 0.1335, 0.589, 0.5815, 0.649, 0.5822, 0.6178, 0.6227, 0.6166, 0.618, 0.6549, 0.5822, 0.6178, 0.5814, 0.583, 0.6216, 0.5743, 0.6227, 0.6166, 0.618, 0.6549, 0.6227, 0.6166, 0.6467, 0.6164, 0.6509, 0.6547, 0.2708, 0.6175, 0.2847, 0.5785, 0.3149, 0.591, 0.3005, 0.6222, 0.5615, 0.6607, 0.5574, 0.648, 0.5815, 0.649, 0.5776, 0.6691, 0.5574, 0.648, 0.5542, 0.6184, 0.5822, 0.6178, 0.5815, 0.649, 0.5542, 0.6184, 0.5531, 0.5854, 0.5814, 0.583, 0.5822, 0.6178, 0.5531, 0.5854, 0.5526, 0.5591, 0.5763, 0.5461, 0.5814, 0.583, 0.5814, 0.583, 0.5763, 0.5461, 0.6134, 0.5365, 0.6216, 0.5743, 0.2847, 0.5785, 0.3082, 0.5489, 0.3322, 0.5643, 0.3149, 0.591, 0.3149, 0.591, 0.3322, 0.5643, 0.3469, 0.5816, 0.3391, 0.6047, 0.3005, 0.6222, 0.3149, 0.591, 0.3391, 0.6047, 0.3292, 0.6317, 0.2861, 0.6563, 0.3005, 0.6222, 0.3292, 0.6317, 0.3163, 0.6595, 0.2917, 0.6863, 0.2861, 0.6563, 0.3163, 0.6595, 0.3127, 0.6798, 0.6116, 0.6861, 0.618, 0.6549, 0.6509, 0.6547, 0.6378, 0.6796, 0.5776, 0.6691, 0.5815, 0.649, 0.618, 0.6549, 0.6116, 0.6861, 0.05818, 0.6647, 0.07323, 0.6366, 0.1027, 0.655, 0.08408, 0.6879, 0.07323, 0.6366, 0.08871, 0.6079, 0.1203, 0.6198, 0.1027, 0.655, 0.08408, 0.6879, 0.1027, 0.655, 0.1324, 0.6672, 0.1131, 0.6916, 0.1027, 0.655, 0.1203, 0.6198, 0.1484, 0.6349, 0.1324, 0.6672, 0.03727, 0.6667, 0.04378, 0.6497, 0.05818, 0.6647, 0.04588, 0.6848, 0.04378, 0.6497, 0.0476, 0.6226, 0.07323, 0.6366, 0.05818, 0.6647, 0.0476, 0.6226, 0.06469, 0.5936, 0.08871, 0.6079, 0.07323, 0.6366, 0.06469, 0.5936, 0.07801, 0.5715, 0.1013, 0.5769, 0.08871, 0.6079, 0.08871, 0.6079, 0.1013, 0.5769, 0.1335, 0.589, 0.1203, 0.6198, 0.1203, 0.6198, 0.1335, 0.589, 0.1543, 0.6095, 0.1484, 0.6349, 0.5647, 0.6947, 0.5433, 0.6771, 0.5615, 0.6607, 0.5776, 0.6691, 0.5957, 0.6971, 0.5647, 0.6947, 0.5776, 0.6691, 0.6116, 0.6861, 0.1131, 0.6916, 0.1324, 0.6672, 0.1589, 0.6781, 0.1372, 0.7042, 0.3298, 0.6884, 0.3122, 0.7024, 0.2917, 0.6863, 0.3127, 0.6798, 0.3542, 0.7098, 0.3345, 0.7307, 0.3122, 0.7024, 0.3298, 0.6884, 0.04588, 0.6848, 0.05818, 0.6647, 0.08408, 0.6879, 0.07077, 0.7042, 0.7238, 0.05317, 0.7568, 0.05079, 0.754, 0.08732, 0.7094, 0.08509, 0.7568, 0.05079, 0.7932, 0.0582, 0.7908, 0.09012, 0.754, 0.08732, 0.7094, 0.08509, 0.754, 0.08732, 0.7504, 0.126, 0.7117, 0.1247, 0.754, 0.08732, 0.7908, 0.09012, 0.7902, 0.1248, 0.7504, 0.126, 0.7536, 0.5763, 0.7348, 0.5672, 0.7528, 0.5464, 0.7736, 0.5649, 0.7348, 0.5672, 0.7015, 0.5489, 0.7247, 0.5317, 0.7528, 0.5464, 0.762, 0.01903, 0.797, 0.03472, 0.7932, 0.0582, 0.7568, 0.05079, 0.797, 0.03472, 0.8178, 0.04249, 0.8252, 0.05808, 0.7932, 0.0582, 0.7932, 0.0582, 0.8252, 0.05808, 0.8252, 0.09131, 0.7908, 0.09012, 0.7908, 0.09012, 0.8252, 0.09131, 0.8223, 0.1257, 0.7902, 0.1248, 0.7902, 0.1248, 0.8223, 0.1257, 0.8126, 0.1437, 0.7911, 0.1547, 0.7504, 0.126, 0.7902, 0.1248, 0.7911, 0.1547, 0.7514, 0.1643, 0.7117, 0.1247, 0.7504, 0.126, 0.7514, 0.1643, 0.7168, 0.1559, 0.5354, 0.5537, 0.5584, 0.5293, 0.5763, 0.5461, 0.5526, 0.5591, 0.513, 0.5495, 0.5356, 0.5224, 0.5584, 0.5293, 0.5354, 0.5537, 0.7736, 0.5649, 0.7528, 0.5464, 0.7822, 0.5224, 0.8017, 0.5536, 0.545, 0.7807, 0.572, 0.778, 0.5747, 0.8065, 0.5462, 0.8091, 0.572, 0.778, 0.5978, 0.7751, 0.6038, 0.8036, 0.5747, 0.8065, 0.5462, 0.8091, 0.5747, 0.8065, 0.573, 0.8279, 0.5475, 0.8373, 0.5747, 0.8065, 0.6038, 0.8036, 0.5994, 0.8274, 0.573, 0.8279, 0.5279, 0.7653, 0.5423, 0.7577, 0.545, 0.7807, 0.5295, 0.7823, 0.5423, 0.7577, 0.5669, 0.7587, 0.572, 0.778, 0.545, 0.7807, 0.5669, 0.7587, 0.5896, 0.7568, 0.5978, 0.7751, 0.572, 0.778, 0.5896, 0.7568, 0.6086, 0.7542, 0.6213, 0.7699, 0.5978, 0.7751, 0.5978, 0.7751, 0.6213, 0.7699, 0.6226, 0.798, 0.6038, 0.8036, 0.6038, 0.8036, 0.6226, 0.798, 0.6215, 0.8247, 0.5994, 0.8274, 0.8865, 0.113, 0.8632, 0.1054, 0.8758, 0.09143, 0.89, 0.09744, 0.573, 0.8279, 0.5994, 0.8274, 0.5988, 0.8471, 0.5748, 0.8566, 0.5475, 0.8373, 0.573, 0.8279, 0.5748, 0.8566, 0.5476, 0.8522, 0.04152, 0.8513, 0.03044, 0.8605, 0.01913, 0.8393, 0.03348, 0.8366, 0.5234, 0.8075, 0.5462, 0.8091, 0.5475, 0.8373, 0.5266, 0.8317, 0.5295, 0.7823, 0.545, 0.7807, 0.5462, 0.8091, 0.5234, 0.8075, 0.9455, 0.07863, 0.9208, 0.07516, 0.9216, 0.04398, 0.9518, 0.04835, 0.9208, 0.07516, 0.8912, 0.07336, 0.8895, 0.04068, 0.9216, 0.04398, 0.9518, 0.04835, 0.9216, 0.04398, 0.9215, 0.01903, 0.9491, 0.02381, 0.6891, 0.8037, 0.689, 0.7723, 0.7177, 0.7817, 0.714, 0.8095, 0.03348, 0.8366, 0.01913, 0.8393, 0.01903, 0.8164, 0.03781, 0.8222, 0.9421, 0.1023, 0.9168, 0.1031, 0.9208, 0.07516, 0.9455, 0.07863, 0.9168, 0.1031, 0.89, 0.09744, 0.8912, 0.07336, 0.9208, 0.07516, 0.89, 0.09744, 0.8758, 0.09143, 0.8721, 0.07449, 0.8912, 0.07336, 0.8912, 0.07336, 0.8721, 0.07449, 0.8632, 0.04473, 0.8895, 0.04068, 0.689, 0.7723, 0.7029, 0.7468, 0.7282, 0.7629, 0.7177, 0.7817, 0.7177, 0.7817, 0.7282, 0.7629, 0.7413, 0.7703, 0.7415, 0.7871, 0.714, 0.8095, 0.7177, 0.7817, 0.7415, 0.7871, 0.7404, 0.8096, 0.716, 0.8363, 0.714, 0.8095, 0.7404, 0.8096, 0.7381, 0.8392, 0.05429, 0.7756, 0.04195, 0.7633, 0.06153, 0.7463, 0.06441, 0.757, 0.04001, 0.7995, 0.02173, 0.7876, 0.04195, 0.7633, 0.05429, 0.7756, 0.03781, 0.8222, 0.01903, 0.8164, 0.02173, 0.7876, 0.04001, 0.7995, 0.7641, 0.8415, 0.7636, 0.8119, 0.7894, 0.8087, 0.7915, 0.8392, 0.7636, 0.8119, 0.762, 0.785, 0.7913, 0.7802, 0.7894, 0.8087, 0.7331, 0.3803, 0.7389, 0.3499, 0.7637, 0.3512, 0.7525, 0.3775, 0.7389, 0.3499, 0.7381, 0.3196, 0.7571, 0.3243, 0.7637, 0.3512, 0.7391, 0.8552, 0.7381, 0.8392, 0.7641, 0.8415, 0.7573, 0.857, 0.7381, 0.8392, 0.7404, 0.8096, 0.7636, 0.8119, 0.7641, 0.8415, 0.7404, 0.8096, 0.7415, 0.7871, 0.762, 0.785, 0.7636, 0.8119, 0.7415, 0.7871, 0.7413, 0.7703, 0.7579, 0.7622, 0.762, 0.785, 0.762, 0.785, 0.7579, 0.7622, 0.7854, 0.7525, 0.7913, 0.7802, 0.7913, 0.7802, 0.7854, 0.7525, 0.807, 0.7515, 0.807, 0.7775, 0.7571, 0.3243, 0.7625, 0.2986, 0.7733, 0.3042, 0.7725, 0.3259, 0.849, 0.6867, 0.8568, 0.6624, 0.8679, 0.6575, 0.8679, 0.6821, 0.7525, 0.3775, 0.7637, 0.3512, 0.7716, 0.3514, 0.7733, 0.3747, 0.7625, 0.3966, 0.7525, 0.3775, 0.7733, 0.3747, 0.7783, 0.3848, 0.1103, 0.7701, 0.1164, 0.7504, 0.1365, 0.77, 0.1301, 0.7847, 0.08373, 0.7617, 0.08715, 0.7423, 0.1164, 0.7504, 0.1103, 0.7701, 0.7929, 0.3764, 0.7943, 0.3528, 0.8258, 0.3546, 0.8212, 0.3839, 0.7943, 0.3528, 0.7954, 0.326, 0.828, 0.3217, 0.8258, 0.3546, 0.8212, 0.3839, 0.8258, 0.3546, 0.8517, 0.3565, 0.852, 0.3869, 0.8258, 0.3546, 0.828, 0.3217, 0.8516, 0.3283, 0.8517, 0.3565, 0.7783, 0.3848, 0.7733, 0.3747, 0.7929, 0.3764, 0.7904, 0.3925, 0.7733, 0.3747, 0.7716, 0.3514, 0.7943, 0.3528, 0.7929, 0.3764, 0.7716, 0.3514, 0.7725, 0.3259, 0.7954, 0.326, 0.7943, 0.3528, 0.7725, 0.3259, 0.7733, 0.3042, 0.7937, 0.2967, 0.7954, 0.326, 0.7954, 0.326, 0.7937, 0.2967, 0.8259, 0.2932, 0.828, 0.3217, 0.828, 0.3217, 0.8259, 0.2932, 0.852, 0.3029, 0.8516, 0.3283, 0.5897, 0.7351, 0.615, 0.739, 0.6086, 0.7542, 0.5896, 0.7568, 0.5623, 0.7351, 0.5897, 0.7351, 0.5896, 0.7568, 0.5669, 0.7587, 0.5331, 0.7361, 0.5623, 0.7351, 0.5669, 0.7587, 0.5423, 0.7577, 0.5157, 0.7543, 0.5331, 0.7361, 0.5423, 0.7577, 0.5279, 0.7653, 0.8164, 0.4083, 0.8212, 0.3839, 0.852, 0.3869, 0.8414, 0.4043, 0.7904, 0.3925, 0.7929, 0.3764, 0.8212, 0.3839, 0.8164, 0.4083, 0.05065, 0.8341, 0.06311, 0.8099, 0.08706, 0.8238, 0.07327, 0.8507, 0.06311, 0.8099, 0.07471, 0.7865, 0.1006, 0.7946, 0.08706, 0.8238, 0.07327, 0.8507, 0.08706, 0.8238, 0.1125, 0.832, 0.09797, 0.8515, 0.08706, 0.8238, 0.1006, 0.7946, 0.1253, 0.8057, 0.1125, 0.832, 0.03348, 0.8366, 0.03781, 0.8222, 0.05065, 0.8341, 0.04152, 0.8513, 0.03781, 0.8222, 0.04001, 0.7995, 0.06311, 0.8099, 0.05065, 0.8341, 0.04001, 0.7995, 0.05429, 0.7756, 0.07471, 0.7865, 0.06311, 0.8099, 0.05429, 0.7756, 0.06441, 0.757, 0.08373, 0.7617, 0.07471, 0.7865, 0.07471, 0.7865, 0.08373, 0.7617, 0.1103, 0.7701, 0.1006, 0.7946, 0.1006, 0.7946, 0.1103, 0.7701, 0.1301, 0.7847, 0.1253, 0.8057, 0.7799, 0.4119, 0.7625, 0.3966, 0.7783, 0.3848, 0.7904, 0.3925, 0.1125, 0.832, 0.1253, 0.8057, 0.1329, 0.8105, 0.1365, 0.8405, 0.09797, 0.8515, 0.1125, 0.832, 0.1365, 0.8405, 0.1189, 0.8616, 0.5295, 0.7823, 0.514, 0.7774, 0.5157, 0.7543, 0.5279, 0.7653, 0.5234, 0.8075, 0.5022, 0.8045, 0.514, 0.7774, 0.5295, 0.7823, 0.04152, 0.8513, 0.05065, 0.8341, 0.07327, 0.8507, 0.06408, 0.8641, 0.8584, 0.7568, 0.8844, 0.7545, 0.8823, 0.7848, 0.845, 0.7838, 0.8844, 0.7545, 0.914, 0.7597, 0.912, 0.7859, 0.8823, 0.7848, 0.845, 0.7838, 0.8823, 0.7848, 0.88, 0.8163, 0.8467, 0.8167, 0.8823, 0.7848, 0.912, 0.7859, 0.9117, 0.8152, 0.88, 0.8163, 0.7413, 0.7703, 0.7282, 0.7629, 0.7444, 0.7475, 0.7579, 0.7622, 0.7282, 0.7629, 0.7029, 0.7468, 0.7256, 0.7341, 0.7444, 0.7475, 0.8887, 0.7279, 0.9168, 0.7407, 0.914, 0.7597, 0.8844, 0.7545, 0.9168, 0.7407, 0.9333, 0.7464, 0.9402, 0.7587, 0.914, 0.7597, 0.914, 0.7597, 0.9402, 0.7587, 0.9402, 0.7864, 0.912, 0.7859, 0.912, 0.7859, 0.9402, 0.7864, 0.9387, 0.8153, 0.9117, 0.8152, 0.9117, 0.8152, 0.9387, 0.8153, 0.9307, 0.8301, 0.9128, 0.8402, 0.88, 0.8163, 0.9117, 0.8152, 0.9128, 0.8402, 0.8805, 0.8473, 0.8467, 0.8167, 0.88, 0.8163, 0.8805, 0.8473, 0.8518, 0.8414, 0.7625, 0.2986, 0.785, 0.2816, 0.7937, 0.2967, 0.7733, 0.3042, 0.7854, 0.7525, 0.7719, 0.7279, 0.7981, 0.7284, 0.807, 0.7515, 0.7579, 0.7622, 0.7444, 0.7475, 0.7719, 0.7279, 0.7854, 0.7525, 0.5574, 0.9612, 0.5568, 0.9391, 0.5767, 0.9373, 0.5716, 0.9576, 0.5568, 0.9391, 0.5574, 0.9163, 0.5761, 0.9132, 0.5767, 0.9373, 0.8632, 0.2088, 0.8648, 0.1898, 0.8845, 0.1982, 0.8768, 0.219, 0.8648, 0.1898, 0.8724, 0.1676, 0.8911, 0.1787, 0.8845, 0.1982, 0.9056, 0.3715, 0.8967, 0.3789, 0.89, 0.362, 0.9051, 0.3577, 0.5408, 0.9626, 0.5402, 0.9406, 0.5568, 0.9391, 0.5574, 0.9612, 0.5402, 0.9406, 0.5397, 0.919, 0.5574, 0.9163, 0.5568, 0.9391, 0.5397, 0.919, 0.5394, 0.9033, 0.5516, 0.8998, 0.5574, 0.9163, 0.5574, 0.9163, 0.5516, 0.8998, 0.5689, 0.8946, 0.5761, 0.9132, 0.8724, 0.1676, 0.8841, 0.1511, 0.9001, 0.1624, 0.8911, 0.1787, 0.8911, 0.1787, 0.9001, 0.1624, 0.9081, 0.1746, 0.9059, 0.1858, 0.8845, 0.1982, 0.8911, 0.1787, 0.9059, 0.1858, 0.9002, 0.2072, 0.8768, 0.219, 0.8845, 0.1982, 0.9002, 0.2072, 0.8931, 0.2199, 0.8744, 0.2357, 0.8768, 0.219, 0.8931, 0.2199, 0.889, 0.2307, 0.6147, 0.9159, 0.6147, 0.8978, 0.6318, 0.8946, 0.6312, 0.9127, 0.9051, 0.3577, 0.89, 0.362, 0.89, 0.3402, 0.898, 0.3422, 0.9077, 0.229, 0.9194, 0.2124, 0.9395, 0.2151, 0.9267, 0.2361, 0.9194, 0.2124, 0.9198, 0.1879, 0.9427, 0.1888, 0.9395, 0.2151, 0.8594, 0.6059, 0.849, 0.5815, 0.8702, 0.5768, 0.8798, 0.5973, 0.849, 0.5815, 0.849, 0.5552, 0.8716, 0.5549, 0.8702, 0.5768, 0.889, 0.2307, 0.8931, 0.2199, 0.9077, 0.229, 0.8975, 0.2405, 0.8931, 0.2199, 0.9002, 0.2072, 0.9194, 0.2124, 0.9077, 0.229, 0.9002, 0.2072, 0.9059, 0.1858, 0.9198, 0.1879, 0.9194, 0.2124, 0.9059, 0.1858, 0.9081, 0.1746, 0.9178, 0.1728, 0.9198, 0.1879, 0.9198, 0.1879, 0.9178, 0.1728, 0.9392, 0.1674, 0.9427, 0.1888, 0.849, 0.5552, 0.8553, 0.536, 0.8762, 0.5425, 0.8716, 0.5549, 0.8716, 0.5549, 0.8762, 0.5425, 0.8853, 0.5435, 0.8873, 0.5548, 0.8702, 0.5768, 0.8716, 0.5549, 0.8873, 0.5548, 0.8898, 0.5727, 0.8798, 0.5973, 0.8702, 0.5768, 0.8898, 0.5727, 0.8944, 0.5927, 0.8886, 0.6108, 0.8798, 0.5973, 0.8944, 0.5927, 0.8977, 0.6049, 0.8744, 0.6187, 0.8594, 0.6059, 0.8798, 0.5973, 0.8886, 0.6108, 0.911, 0.3029, 0.9061, 0.2931, 0.9264, 0.2816, 0.9309, 0.2987, 0.911, 0.5908, 0.9072, 0.569, 0.928, 0.5647, 0.9293, 0.5877, 0.9072, 0.569, 0.902, 0.5469, 0.923, 0.5399, 0.928, 0.5647, 0.8487, 0.9508, 0.845, 0.9277, 0.8638, 0.9257, 0.8619, 0.9474, 0.845, 0.9277, 0.8456, 0.9029, 0.8638, 0.9031, 0.8638, 0.9257, 0.8977, 0.6049, 0.8944, 0.5927, 0.911, 0.5908, 0.9096, 0.6052, 0.8944, 0.5927, 0.8898, 0.5727, 0.9072, 0.569, 0.911, 0.5908, 0.8898, 0.5727, 0.8873, 0.5548, 0.902, 0.5469, 0.9072, 0.569, 0.8873, 0.5548, 0.8853, 0.5435, 0.8947, 0.5343, 0.902, 0.5469, 0.902, 0.5469, 0.8947, 0.5343, 0.913, 0.5224, 0.923, 0.5399, 0.8456, 0.9029, 0.8545, 0.8857, 0.8695, 0.8861, 0.8638, 0.9031, 0.8638, 0.9031, 0.8695, 0.8861, 0.8806, 0.8906, 0.8794, 0.9036, 0.8638, 0.9257, 0.8638, 0.9031, 0.8794, 0.9036, 0.8785, 0.9243, 0.8619, 0.9474, 0.8638, 0.9257, 0.8785, 0.9243, 0.878, 0.9447, 0.8673, 0.9645, 0.8619, 0.9474, 0.878, 0.9447, 0.8787, 0.9567, 0.9265, 0.6038, 0.9293, 0.5877, 0.9459, 0.5843, 0.9435, 0.6013, 0.9096, 0.6052, 0.911, 0.5908, 0.9293, 0.5877, 0.9265, 0.6038, 0.8926, 0.9459, 0.8949, 0.9257, 0.918, 0.9269, 0.914, 0.9511, 0.8949, 0.9257, 0.896, 0.9037, 0.918, 0.9025, 0.918, 0.9269, 0.5067, 0.963, 0.5022, 0.9398, 0.5219, 0.9407, 0.5238, 0.9633, 0.5022, 0.9398, 0.5029, 0.9145, 0.5223, 0.9173, 0.5219, 0.9407, 0.8787, 0.9567, 0.878, 0.9447, 0.8926, 0.9459, 0.8895, 0.9624, 0.878, 0.9447, 0.8785, 0.9243, 0.8949, 0.9257, 0.8926, 0.9459, 0.8785, 0.9243, 0.8794, 0.9036, 0.896, 0.9037, 0.8949, 0.9257, 0.8794, 0.9036, 0.8806, 0.8906, 0.8938, 0.8853, 0.896, 0.9037, 0.896, 0.9037, 0.8938, 0.8853, 0.9129, 0.8857, 0.918, 0.9025, 0.5029, 0.9145, 0.51, 0.8946, 0.5259, 0.8965, 0.5223, 0.9173, 0.5223, 0.9173, 0.5259, 0.8965, 0.5394, 0.9033, 0.5397, 0.919, 0.5219, 0.9407, 0.5223, 0.9173, 0.5397, 0.919, 0.5402, 0.9406, 0.5238, 0.9633, 0.5219, 0.9407, 0.5402, 0.9406, 0.5408, 0.9626, 0.5304, 0.977, 0.5238, 0.9633, 0.5408, 0.9626, 0.5416, 0.971, 0.5133, 0.981, 0.5067, 0.963, 0.5238, 0.9633, 0.5304, 0.977, 0.8895, 0.9624, 0.8926, 0.9459, 0.914, 0.9511, 0.9085, 0.9709, 0.9127, 0.3194, 0.9332, 0.3186, 0.9354, 0.3397, 0.9146, 0.3424, 0.9332, 0.3186, 0.9516, 0.3168, 0.9581, 0.338, 0.9354, 0.3397, 0.9146, 0.3424, 0.9354, 0.3397, 0.937, 0.3611, 0.9174, 0.3592, 0.9354, 0.3397, 0.9581, 0.338, 0.9591, 0.3607, 0.937, 0.3611, 0.9012, 0.3101, 0.911, 0.3029, 0.9127, 0.3194, 0.8954, 0.3208, 0.911, 0.3029, 0.9309, 0.2987, 0.9332, 0.3186, 0.9127, 0.3194, 0.9309, 0.2987, 0.9489, 0.3006, 0.9516, 0.3168, 0.9332, 0.3186, 0.9489, 0.3006, 0.9597, 0.3026, 0.9637, 0.3153, 0.9516, 0.3168, 0.9021, 0.614, 0.9096, 0.6052, 0.9265, 0.6038, 0.9216, 0.6194, 0.9581, 0.338, 0.9676, 0.3348, 0.9702, 0.3557, 0.9591, 0.3607, 0.8795, 0.9773, 0.8673, 0.9645, 0.8787, 0.9567, 0.8895, 0.9624, 0.937, 0.3611, 0.9591, 0.3607, 0.9541, 0.3712, 0.9377, 0.3806, 0.9174, 0.3592, 0.937, 0.3611, 0.9377, 0.3806, 0.9171, 0.3773, 0.9051, 0.3577, 0.9174, 0.3592, 0.9171, 0.3773, 0.9056, 0.3715, 0.9204, 0.6799, 0.9059, 0.6774, 0.9059, 0.6575, 0.9166, 0.6608, 0.8954, 0.3208, 0.9127, 0.3194, 0.9146, 0.3424, 0.898, 0.3422, 0.6962, 0.9555, 0.689, 0.9354, 0.7117, 0.9327, 0.7142, 0.9549, 0.689, 0.9354, 0.6926, 0.9163, 0.7131, 0.9147, 0.7117, 0.9327, 0.7142, 0.9549, 0.7117, 0.9327, 0.7345, 0.9313, 0.7366, 0.9519, 0.7117, 0.9327, 0.7131, 0.9147, 0.7333, 0.9092, 0.7345, 0.9313, 0.8853, 0.5435, 0.8762, 0.5425, 0.884, 0.5297, 0.8947, 0.5343, 0.8762, 0.5425, 0.8553, 0.536, 0.8677, 0.5238, 0.884, 0.5297, 0.9392, 0.1674, 0.9178, 0.1728, 0.9117, 0.158, 0.9291, 0.1511, 0.9178, 0.1728, 0.9081, 0.1746, 0.9001, 0.1624, 0.9117, 0.158, 0.6926, 0.9163, 0.6919, 0.9, 0.7117, 0.895, 0.7131, 0.9147, 0.7131, 0.9147, 0.7117, 0.895, 0.7333, 0.896, 0.7333, 0.9092, 0.7333, 0.9092, 0.7333, 0.896, 0.7485, 0.8965, 0.754, 0.9073, 0.7345, 0.9313, 0.7333, 0.9092, 0.754, 0.9073, 0.7561, 0.9292, 0.7366, 0.9519, 0.7345, 0.9313, 0.7561, 0.9292, 0.7561, 0.9507, 0.7397, 0.9694, 0.7366, 0.9519, 0.7561, 0.9507, 0.7529, 0.9634, 0.7177, 0.9746, 0.7142, 0.9549, 0.7366, 0.9519, 0.7397, 0.9694, 0.6999, 0.9703, 0.6962, 0.9555, 0.7142, 0.9549, 0.7177, 0.9746, 0.1874, 0.7922, 0.177, 0.7788, 0.1929, 0.7698, 0.2006, 0.7853, 0.177, 0.7788, 0.1745, 0.7633, 0.1878, 0.7576, 0.1929, 0.7698, 0.1929, 0.7698, 0.1878, 0.7576, 0.1991, 0.756, 0.2039, 0.7637, 0.2006, 0.7853, 0.1929, 0.7698, 0.2039, 0.7637, 0.2107, 0.7742, 0.2107, 0.7742, 0.2039, 0.7637, 0.2152, 0.7574, 0.2216, 0.7722, 0.2039, 0.7637, 0.1991, 0.756, 0.2062, 0.7431, 0.2152, 0.7574, 0.4394, 0.565, 0.4424, 0.5489, 0.4571, 0.5532, 0.4546, 0.5665, 0.4378, 0.5809, 0.4394, 0.565, 0.4546, 0.5665, 0.4524, 0.5783, 0.4524, 0.5783, 0.4546, 0.5665, 0.4641, 0.57, 0.4641, 0.5883, 0.4219, 0.786, 0.4267, 0.7735, 0.4383, 0.781, 0.4313, 0.7914, 0.4313, 0.7914, 0.4383, 0.781, 0.4472, 0.7871, 0.444, 0.7977, 0.4219, 0.8083, 0.4313, 0.7914, 0.444, 0.7977, 0.4382, 0.8117, 0.4382, 0.8117, 0.444, 0.7977, 0.4632, 0.8053, 0.4491, 0.824, 0.444, 0.7977, 0.4472, 0.7871, 0.4629, 0.7841, 0.4632, 0.8053, 0.89, 0.4395, 0.89, 0.4186, 0.9082, 0.4209, 0.913, 0.436, 0.8931, 0.4603, 0.89, 0.4395, 0.913, 0.436, 0.9129, 0.4516, 0.2107, 0.7742, 0.2216, 0.7722, 0.2161, 0.7922, 0.2006, 0.7853, 0.4378, 0.5809, 0.4524, 0.5783, 0.4641, 0.5883, 0.4435, 0.5993, 0.4625, 0.6581, 0.4625, 0.68, 0.4461, 0.6767, 0.4378, 0.6601, 0.4565, 0.6373, 0.4625, 0.6581, 0.4378, 0.6601, 0.4401, 0.6396, 0.0356, 0.9202, 0.01903, 0.9212, 0.01903, 0.9021, 0.03529, 0.9071, 0.2062, 0.7431, 0.1991, 0.756, 0.1878, 0.7576, 0.188, 0.7423, 0.07366, 0.9153, 0.07366, 0.9021, 0.08879, 0.9034, 0.08981, 0.9205, 0.4383, 0.781, 0.4503, 0.7687, 0.4629, 0.7841, 0.4472, 0.7871])
me_cube_010.materials.append(mat_material_003)
me_cube_010.update()

# ---- objects
ob_cube_001 = bpy.data.objects.new('Cube.001', me_cube_010)

# ---- transforms, parenting, visibility, modifiers, constraints
ob_cube_001.location = (0.0, 0.0, 0.0)

# ---- collection membership
col_collection.objects.link(ob_cube_001)

# ---- scene / render settings (as saved in the file)
scene.frame_start = 1; scene.frame_end = 250; scene.frame_set(1)
scene.render.engine = 'BLENDER_EEVEE_NEXT'
scene.cycles.sampling_pattern = 'TABULATED_SOBOL'
scene.eevee.ray_tracing_options.trace_max_roughness = 0.0
bpy.context.view_layer.update()

# ---- added for rendering (the .blend has no active camera and no usable light): camera, sun
cam_auto = bpy.data.cameras.new('AutoCamera')
cam_auto.lens = 50.0
cam_auto.sensor_width = 36.0
cam_auto.clip_end = 1000.0
ob_auto_camera = bpy.data.objects.new('AutoCamera', cam_auto)
scene.collection.objects.link(ob_auto_camera)
ob_auto_camera.location = (3.97003, -5.50901, 3.61467)
ob_auto_camera.rotation_euler = (1.09748, -7.21219e-08, 0.694738)
scene.camera = ob_auto_camera
light_auto_sun = bpy.data.lights.new('AutoSun', 'SUN')
light_auto_sun.energy = 3.0
light_auto_sun.angle = 0.0523599
ob_auto_sun = bpy.data.objects.new('AutoSun', light_auto_sun)
scene.collection.objects.link(ob_auto_sun)
ob_auto_sun.rotation_euler = (0.872665, 0.174533, 0.523599)
bpy.context.view_layer.update()
